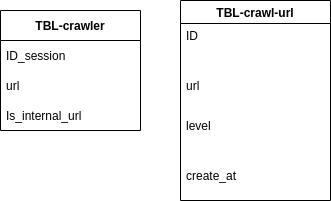

The diagram above was exported from draw.io. Its source (the exported page's mxGraphModel, read from the mxfile embedded in the PNG):
<mxGraphModel dx="1422" dy="800" grid="1" gridSize="10" guides="1" tooltips="1" connect="1" arrows="1" fold="1" page="1" pageScale="1" pageWidth="827" pageHeight="1169" math="0" shadow="0">
  <root>
    <mxCell id="0" />
    <mxCell id="1" parent="0" />
    <mxCell id="F0Fg38yjXtv08GKKiSg3-4" value="TBL-crawler" style="swimlane;fontStyle=1;childLayout=stackLayout;horizontal=1;startSize=30;horizontalStack=0;resizeParent=1;resizeParentMax=0;resizeLast=0;collapsible=1;marginBottom=0;" vertex="1" parent="1">
      <mxGeometry x="140" y="250" width="140" height="120" as="geometry" />
    </mxCell>
    <mxCell id="F0Fg38yjXtv08GKKiSg3-5" value="ID_session" style="text;strokeColor=none;fillColor=none;align=left;verticalAlign=middle;spacingLeft=4;spacingRight=4;overflow=hidden;points=[[0,0.5],[1,0.5]];portConstraint=eastwest;rotatable=0;" vertex="1" parent="F0Fg38yjXtv08GKKiSg3-4">
      <mxGeometry y="30" width="140" height="30" as="geometry" />
    </mxCell>
    <mxCell id="F0Fg38yjXtv08GKKiSg3-6" value="url" style="text;strokeColor=none;fillColor=none;align=left;verticalAlign=middle;spacingLeft=4;spacingRight=4;overflow=hidden;points=[[0,0.5],[1,0.5]];portConstraint=eastwest;rotatable=0;" vertex="1" parent="F0Fg38yjXtv08GKKiSg3-4">
      <mxGeometry y="60" width="140" height="30" as="geometry" />
    </mxCell>
    <mxCell id="F0Fg38yjXtv08GKKiSg3-7" value="Is_internal_url" style="text;strokeColor=none;fillColor=none;align=left;verticalAlign=middle;spacingLeft=4;spacingRight=4;overflow=hidden;points=[[0,0.5],[1,0.5]];portConstraint=eastwest;rotatable=0;" vertex="1" parent="F0Fg38yjXtv08GKKiSg3-4">
      <mxGeometry y="90" width="140" height="30" as="geometry" />
    </mxCell>
    <mxCell id="F0Fg38yjXtv08GKKiSg3-16" value="TBL-crawl-url" style="swimlane;" vertex="1" parent="1">
      <mxGeometry x="320" y="240" width="150" height="200" as="geometry" />
    </mxCell>
    <mxCell id="F0Fg38yjXtv08GKKiSg3-17" value="ID" style="text;strokeColor=none;fillColor=none;align=left;verticalAlign=middle;spacingLeft=4;spacingRight=4;overflow=hidden;points=[[0,0.5],[1,0.5]];portConstraint=eastwest;rotatable=0;" vertex="1" parent="F0Fg38yjXtv08GKKiSg3-16">
      <mxGeometry y="20" width="140" height="30" as="geometry" />
    </mxCell>
    <mxCell id="F0Fg38yjXtv08GKKiSg3-18" value="url" style="text;strokeColor=none;fillColor=none;align=left;verticalAlign=middle;spacingLeft=4;spacingRight=4;overflow=hidden;points=[[0,0.5],[1,0.5]];portConstraint=eastwest;rotatable=0;" vertex="1" parent="F0Fg38yjXtv08GKKiSg3-16">
      <mxGeometry y="70" width="140" height="30" as="geometry" />
    </mxCell>
    <mxCell id="F0Fg38yjXtv08GKKiSg3-19" value="level" style="text;strokeColor=none;fillColor=none;align=left;verticalAlign=middle;spacingLeft=4;spacingRight=4;overflow=hidden;points=[[0,0.5],[1,0.5]];portConstraint=eastwest;rotatable=0;" vertex="1" parent="F0Fg38yjXtv08GKKiSg3-16">
      <mxGeometry y="110" width="140" height="30" as="geometry" />
    </mxCell>
    <mxCell id="F0Fg38yjXtv08GKKiSg3-20" value="create_at" style="text;strokeColor=none;fillColor=none;align=left;verticalAlign=middle;spacingLeft=4;spacingRight=4;overflow=hidden;points=[[0,0.5],[1,0.5]];portConstraint=eastwest;rotatable=0;" vertex="1" parent="F0Fg38yjXtv08GKKiSg3-16">
      <mxGeometry y="160" width="140" height="30" as="geometry" />
    </mxCell>
  </root>
</mxGraphModel>